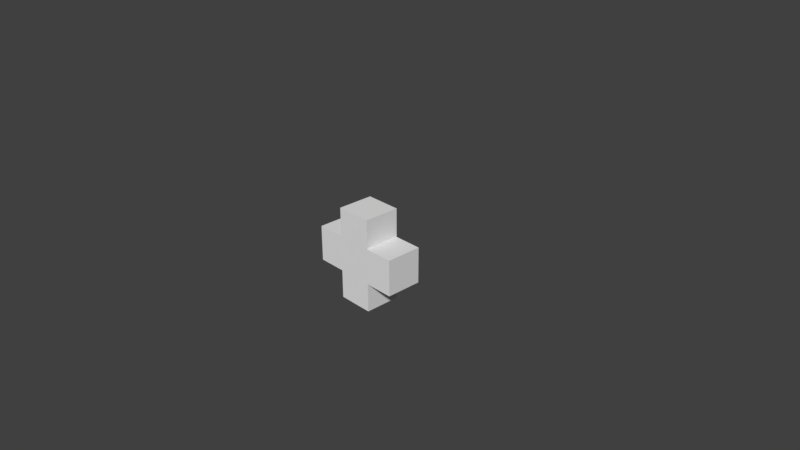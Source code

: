 # Source: health.blend  (saved by Blender 2.78.0; exported with 4.5.12 LTS)
import bpy
from mathutils import Matrix  # noqa: F401  (used for matrix-valued properties, if any)

bpy.ops.wm.read_factory_settings(use_empty=True)
scene = bpy.context.scene
scene.name = 'Scene'

# ---- collections
col_collection_1 = bpy.data.collections.new('Collection 1'); scene.collection.children.link(col_collection_1)

# ---- materials (node trees are filled in below, after node groups)
mat_material = bpy.data.materials.new('Material')
mat_material.alpha_threshold = 0.0
mat_material.use_transparent_shadow = False
mat_material.roughness = 0.5
mat_material.line_color = (0.0, 0.0, 0.0, 1.0)

# ---- material node trees

# ---- world
world_world = bpy.data.worlds.new('World'); scene.world = world_world
world_world.color = (0.05088, 0.05088, 0.05088)
world_world.use_sun_shadow = False
world_world.sun_shadow_jitter_overblur = 0.0
world_world.cycles.sampling_method = 'MANUAL'

# ---- cameras
cam_camera = bpy.data.cameras.new('Camera')
cam_camera.clip_end = 100.0
cam_camera.lens = 35.0
cam_camera.sensor_width = 32.0
cam_camera.sensor_height = 18.0
cam_camera.ortho_scale = 7.314
cam_camera.dof.focus_distance = 0.0
cam_camera.dof.aperture_fstop = 128.0

# ---- meshes
me_cube = bpy.data.meshes.new('Cube')
me_cube.from_pydata([(-0.2497, 0.2497, -0.2497), (0.2497, 0.2497, -0.2497), (0.2497, -0.2497, -0.2497), (-0.2497, -0.2497, -0.2497), (-0.2497, 0.2497, 0.2497), (0.2497, 0.2497, 0.2497), (0.2497, -0.2497, 0.2497), (-0.2497, -0.2497, 0.2497), (-0.2497, 0.2497, 0.6497), (0.2497, 0.2497, 0.6497), (-0.2497, -0.2497, 0.6497), (0.2497, -0.2497, 0.6497), (-0.6497, 0.2497, -0.2497), (-0.6497, -0.2497, -0.2497), (-0.6497, 0.2497, 0.2497), (-0.6497, -0.2497, 0.2497), (0.6497, 0.2497, -0.2497), (0.6497, -0.2497, -0.2497), (0.6497, 0.2497, 0.2497), (0.6497, -0.2497, 0.2497), (-0.2497, 0.2497, -0.6497), (0.2497, 0.2497, -0.6497), (-0.2497, -0.2497, -0.6497), (0.2497, -0.2497, -0.6497)], [], [(2, 3, 22, 23), (6, 5, 9, 11), (0, 4, 5, 1), (2, 1, 16, 17), (2, 6, 7, 3), (3, 7, 15, 13), (8, 10, 11, 9), (5, 4, 8, 9), (7, 6, 11, 10), (4, 7, 10, 8), (14, 12, 13, 15), (0, 3, 13, 12), (4, 0, 12, 14), (7, 4, 14, 15), (16, 18, 19, 17), (5, 6, 19, 18), (6, 2, 17, 19), (1, 5, 18, 16), (20, 21, 23, 22), (1, 2, 23, 21), (3, 0, 20, 22), (0, 1, 21, 20)])
_uv = me_cube.uv_layers.new(name='UVMap')
_uv.uv.foreach_set('vector', [0.2473, 0.1112, 0.11, 0.25, 0.0, 0.1388, 0.1373, 0.0, 0.4947, 0.9815, 0.4947, 0.7852, 0.6502, 0.7852, 0.6502, 0.9815, 0.3846, 0.75, 0.2473, 0.8888, 0.11, 0.75, 0.2473, 0.6112, 0.8444, 0.5889, 0.8444, 0.7852, 0.6889, 0.7852, 0.6889, 0.5889, 0.2473, 0.1112, 0.3846, 0.25, 0.2473, 0.3888, 0.11, 0.25, 0.11, 0.25, 0.2473, 0.3888, 0.1373, 0.5, 0.0, 0.3612, 0.4947, 0.5889, 0.4947, 0.3926, 0.6889, 0.3926, 0.6889, 0.5889, 0.11, 0.75, 0.2473, 0.8888, 0.1373, 1.0, 0.0, 0.8612, 0.2473, 0.3888, 0.3846, 0.25, 0.4947, 0.3612, 0.3573, 0.5, 0.8444, 0.0, 0.8444, 0.1963, 0.6889, 0.1963, 0.6889, 2.925e-08, 0.4947, 0.1963, 0.6889, 0.1963, 0.6889, 0.3926, 0.4947, 0.3926, 0.8444, 0.7852, 0.8444, 0.9815, 0.6889, 0.9815, 0.6889, 0.7852, 0.2473, 0.8888, 0.3846, 0.75, 0.4947, 0.8612, 0.3573, 1.0, 0.8444, 0.3926, 0.8444, 0.5889, 0.6889, 0.5889, 0.6889, 0.3926, 0.4947, 0.1963, 0.4947, 7.605e-08, 0.6889, 0.0, 0.6889, 0.1963, 0.8444, 0.1963, 0.8444, 0.0, 1.0, 1.755e-08, 1.0, 0.1963, 0.3846, 0.25, 0.2473, 0.1112, 0.3573, 2.34e-08, 0.4947, 0.1388, 0.2473, 0.6112, 0.11, 0.75, 0.0, 0.6388, 0.1373, 0.5, 0.4947, 0.5889, 0.6889, 0.5889, 0.6889, 0.7852, 0.4947, 0.7852, 0.8444, 0.1963, 0.8444, 0.3926, 0.6889, 0.3926, 0.6889, 0.1963, 0.8444, 0.3926, 0.8444, 0.1963, 1.0, 0.1963, 1.0, 0.3926, 0.3846, 0.75, 0.2473, 0.6112, 0.3573, 0.5, 0.4947, 0.6388])
me_cube.materials.append(mat_material)
me_cube.use_remesh_preserve_volume = False
me_cube.use_remesh_preserve_attributes = False
me_cube.use_mirror_vertex_groups = False
me_cube.update()

# ---- objects
ob_cube = bpy.data.objects.new('Cube', me_cube)
ob_camera = bpy.data.objects.new('Camera', cam_camera)

# ---- transforms, parenting, visibility, modifiers, constraints
ob_cube.location = (0.0, 0.0, 0.0)
ob_cube.lock_rotations_4d = False
ob_cube.empty_display_type = 'ARROWS'
ob_cube.lineart.crease_threshold = 0.0
ob_camera.location = (7.481, -6.508, 5.344)
ob_camera.rotation_euler = (1.109, 0.0, 0.8149)
ob_camera.lock_rotations_4d = False
ob_camera.empty_display_type = 'ARROWS'
ob_camera.color = (0.0, 0.0, 0.0, 0.0)
ob_camera.display_type = 'WIRE'
ob_camera.lineart.crease_threshold = 0.0

# ---- collection membership
col_collection_1.objects.link(ob_cube)
col_collection_1.objects.link(ob_camera)

# ---- scene / render settings (as saved in the file)
scene.camera = ob_camera
scene.frame_start = 1; scene.frame_end = 250; scene.frame_set(1)
scene.render.engine = 'BLENDER_EEVEE_NEXT'
scene.render.resolution_percentage = 50
scene.render.dither_intensity = 0.0
scene.cycles.use_denoising = False
scene.cycles.samples = 128
scene.cycles.sampling_pattern = 'TABULATED_SOBOL'
scene.cycles.light_sampling_threshold = 0.0
scene.cycles.use_adaptive_sampling = False
scene.cycles.use_light_tree = False
scene.cycles.blur_glossy = 0.0
scene.cycles.sample_clamp_indirect = 0.0
scene.view_settings.view_transform = 'Standard'
bpy.context.view_layer.update()

# ---- added for rendering (the .blend has no usable light): sun
light_auto_sun = bpy.data.lights.new('AutoSun', 'SUN')
light_auto_sun.energy = 3.0
light_auto_sun.angle = 0.0523599
ob_auto_sun = bpy.data.objects.new('AutoSun', light_auto_sun)
scene.collection.objects.link(ob_auto_sun)
ob_auto_sun.rotation_euler = (0.872665, 0.174533, 0.523599)
bpy.context.view_layer.update()
